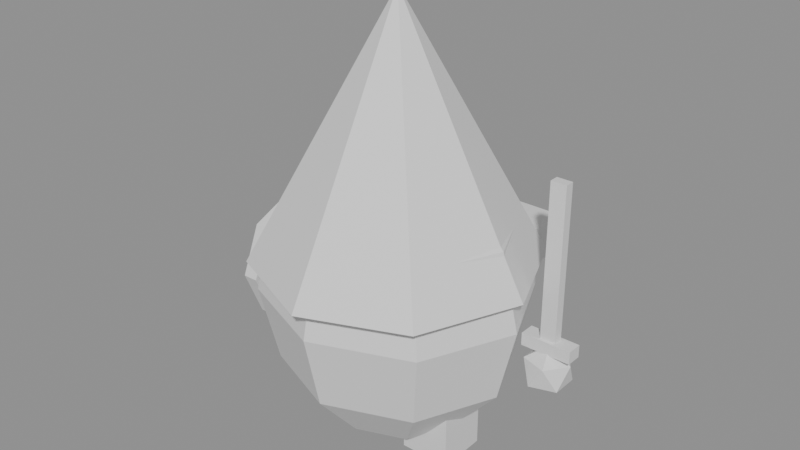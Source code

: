 # Source: SM_Enemy_Pointu.blend  (saved by Blender 5.1.30; exported with 4.5.12 LTS)
import bpy
from mathutils import Matrix  # noqa: F401  (used for matrix-valued properties, if any)

bpy.ops.wm.read_factory_settings(use_empty=True)
scene = bpy.context.scene
scene.name = 'Scene'

# ---- materials (node trees are filled in below, after node groups)
mat_mat_enemylittle = bpy.data.materials.new('MAT_EnemyLittle')
mat_mat_enemylittle.diffuse_color = (0.807, 0.05781, 0.04231, 1.0)
mat_mat_perso_noir = bpy.data.materials.new('MAT_Perso_Noir')
mat_mat_perso_noir.diffuse_color = (0.02315, 0.01298, 0.0331, 1.0)
mat_mat_perso_bois = bpy.data.materials.new('MAT_Perso_Bois')
mat_mat_perso_bois.diffuse_color = (0.2542, 0.1441, 0.09084, 1.0)
mat_mat_perso_metal = bpy.data.materials.new('MAT_Perso_Metal')
mat_mat_perso_metal.diffuse_color = (0.7157, 0.7605, 0.8388, 1.0)
mat_mat_perso_blanc = bpy.data.materials.new('MAT_Perso_Blanc')
mat_mat_perso_blanc.diffuse_color = (1.0, 0.9301, 0.855, 1.0)

# ---- material node trees
mat_mat_enemylittle.use_nodes = True; mat_mat_enemylittle.node_tree.nodes.clear()
_N = mat_mat_enemylittle.node_tree.nodes; _L = mat_mat_enemylittle.node_tree.links
n0 = _N.new('ShaderNodeBsdfPrincipled'); n0.name = 'Principled BSDF'; n0.location = (-200, 100)
n1 = _N.new('ShaderNodeOutputMaterial'); n1.name = 'Material Output'; n1.location = (200, 100)
_L.new(n0.outputs[0], n1.inputs[0])
n1.is_active_output = True
mat_mat_perso_noir.use_nodes = True; mat_mat_perso_noir.node_tree.nodes.clear()
_N = mat_mat_perso_noir.node_tree.nodes; _L = mat_mat_perso_noir.node_tree.links
n0 = _N.new('ShaderNodeBsdfPrincipled'); n0.name = 'Principled BSDF'; n0.location = (-200, 100)
n1 = _N.new('ShaderNodeOutputMaterial'); n1.name = 'Material Output'; n1.location = (200, 100)
_L.new(n0.outputs[0], n1.inputs[0])
n1.is_active_output = True
mat_mat_perso_bois.use_nodes = True; mat_mat_perso_bois.node_tree.nodes.clear()
_N = mat_mat_perso_bois.node_tree.nodes; _L = mat_mat_perso_bois.node_tree.links
n0 = _N.new('ShaderNodeBsdfPrincipled'); n0.name = 'Principled BSDF'; n0.location = (-200, 100)
n1 = _N.new('ShaderNodeOutputMaterial'); n1.name = 'Material Output'; n1.location = (200, 100)
_L.new(n0.outputs[0], n1.inputs[0])
n1.is_active_output = True
mat_mat_perso_metal.use_nodes = True; mat_mat_perso_metal.node_tree.nodes.clear()
_N = mat_mat_perso_metal.node_tree.nodes; _L = mat_mat_perso_metal.node_tree.links
n0 = _N.new('ShaderNodeBsdfPrincipled'); n0.name = 'Principled BSDF'; n0.location = (-200, 100)
n1 = _N.new('ShaderNodeOutputMaterial'); n1.name = 'Material Output'; n1.location = (200, 100)
_L.new(n0.outputs[0], n1.inputs[0])
n1.is_active_output = True
mat_mat_perso_blanc.use_nodes = True; mat_mat_perso_blanc.node_tree.nodes.clear()
_N = mat_mat_perso_blanc.node_tree.nodes; _L = mat_mat_perso_blanc.node_tree.links
n0 = _N.new('ShaderNodeBsdfPrincipled'); n0.name = 'Principled BSDF'; n0.location = (-200, 100)
n1 = _N.new('ShaderNodeOutputMaterial'); n1.name = 'Material Output'; n1.location = (200, 100)
_L.new(n0.outputs[0], n1.inputs[0])
n1.is_active_output = True

# ---- meshes
me_sm_enemy_pointu = bpy.data.meshes.new('SM_Enemy_Pointu')
me_sm_enemy_pointu.from_pydata([(0.0, 0.0, 0.975), (0.0, 0.2, 0.9114), (-0.25, 0.08, 0.18), (0.0, 0.4, 0.5), (-0.25, 0.08, 0.0), (0.0, 0.2, 0.08864), (0.0, 0.0, 0.025), (-0.25, -0.08, 0.18), (0.1503, 0.1414, 0.9114), (0.2603, 0.2449, 0.7375), (0.3005, 0.2828, 0.5), (0.2603, 0.2449, 0.2625), (0.1503, 0.1414, 0.08864), (0.0, 0.0, 1.4), (-0.3111, 0.3111, 0.6), (0.2125, 0.0, 0.9114), (0.3681, 0.0, 0.7375), (0.425, 0.0, 0.5), (0.3681, 0.0, 0.2625), (0.2125, 0.0, 0.08864), (-0.28, 0.3, 0.66), (-0.44, 0.0, 0.6), (0.1503, -0.1414, 0.9114), (0.2603, -0.2449, 0.7375), (0.3005, -0.2828, 0.5), (0.2603, -0.2449, 0.2625), (0.1503, -0.1414, 0.08864), (-0.28, 0.42, 0.54), (-0.3111, -0.3111, 0.6), (0.0, -0.2, 0.9114), (0.0, -0.3464, 0.7375), (0.0, -0.4, 0.5), (0.0, -0.3464, 0.2625), (0.0, -0.2, 0.08864), (-0.28, 0.42, 0.66), (0.0, -0.44, 0.6), (-0.1503, -0.1414, 0.9114), (-0.2603, -0.2449, 0.7375), (-0.3005, -0.2828, 0.5), (-0.2603, -0.2449, 0.2625), (-0.1503, -0.1414, 0.08864), (0.28, 0.3, 0.54), (0.3111, -0.3111, 0.6), (-0.2125, 0.0, 0.9114), (-0.3681, 0.0, 0.7375), (-0.425, 0.0, 0.5), (-0.3681, 0.0, 0.2625), (-0.2125, 0.0, 0.08864), (0.28, 0.3, 0.66), (0.44, 0.0, 0.6), (-0.1503, 0.1414, 0.9114), (-0.2603, 0.2449, 0.7375), (-0.3005, 0.2828, 0.5), (-0.2603, 0.2449, 0.2625), (-0.1503, 0.1414, 0.08864), (0.28, 0.42, 0.54), (0.3111, 0.3111, 0.6), (0.28, 0.42, 0.66), (0.0, 0.3464, 0.7375), (0.0, 0.44, 0.6), (0.0, 0.3464, 0.2625), (-0.25, -0.08, 0.0), (-0.28, 0.3, 0.54), (-0.09, -0.08, 0.0), (-0.09, -0.08, 0.18), (-0.09, 0.08, 0.0), (-0.09, 0.08, 0.18), (0.09, -0.08, 0.0), (0.09, -0.08, 0.18), (0.09, 0.08, 0.0), (0.09, 0.08, 0.18), (0.25, -0.08, 0.0), (0.25, -0.08, 0.18), (0.25, 0.08, 0.0), (0.25, 0.08, 0.18), (0.46, 0.12, 0.26), (0.5179, 0.07794, 0.3042), (0.4379, 0.05195, 0.3042), (0.3884, 0.12, 0.3042), (0.4379, 0.1881, 0.3042), (0.5179, 0.1621, 0.3042), (0.4821, 0.05195, 0.3758), (0.4021, 0.07794, 0.3758), (0.4021, 0.1621, 0.3758), (0.4821, 0.1881, 0.3758), (0.5316, 0.12, 0.3758), (0.46, 0.12, 0.42), (0.38, 0.095, 0.4), (0.38, 0.095, 0.44), (0.38, 0.145, 0.4), (0.38, 0.145, 0.44), (0.54, 0.095, 0.4), (0.54, 0.095, 0.44), (0.54, 0.145, 0.4), (0.54, 0.145, 0.44), (0.435, 0.105, 0.43), (0.435, 0.105, 0.93), (0.435, 0.135, 0.43), (0.435, 0.135, 0.93), (0.485, 0.105, 0.43), (0.485, 0.105, 0.93), (0.485, 0.135, 0.43), (0.485, 0.135, 0.93), (-0.495, 0.28, 0.42), (-0.445, 0.28, 0.42), (-0.495, 0.2156, 0.2644), (-0.445, 0.2156, 0.2644), (-0.495, 0.06, 0.2), (-0.445, 0.06, 0.2), (-0.495, -0.09556, 0.2644), (-0.445, -0.09556, 0.2644), (-0.495, -0.16, 0.42), (-0.445, -0.16, 0.42), (-0.495, -0.09556, 0.5756), (-0.445, -0.09556, 0.5756), (-0.495, 0.06, 0.64), (-0.445, 0.06, 0.64), (-0.495, 0.2156, 0.5756), (-0.445, 0.2156, 0.5756), (-0.525, 0.18, 0.42), (-0.475, 0.18, 0.42), (-0.525, 0.1449, 0.3351), (-0.475, 0.1449, 0.3351), (-0.525, 0.06, 0.3), (-0.475, 0.06, 0.3), (-0.525, -0.02485, 0.3351), (-0.475, -0.02485, 0.3351), (-0.525, -0.06, 0.42), (-0.475, -0.06, 0.42), (-0.525, -0.02485, 0.5049), (-0.475, -0.02485, 0.5049), (-0.525, 0.06, 0.54), (-0.475, 0.06, 0.54), (-0.525, 0.1449, 0.5049), (-0.475, 0.1449, 0.5049)], [], [(5, 60, 11, 12), (3, 58, 9, 10), (1, 0, 8), (6, 5, 12), (60, 3, 10, 11), (58, 1, 8, 9), (12, 11, 18, 19), (10, 9, 16, 17), (8, 0, 15), (6, 12, 19), (11, 10, 17, 18), (9, 8, 15, 16), (17, 16, 23, 24), (15, 0, 22), (6, 19, 26), (18, 17, 24, 25), (16, 15, 22, 23), (19, 18, 25, 26), (22, 0, 29), (6, 26, 33), (25, 24, 31, 32), (23, 22, 29, 30), (26, 25, 32, 33), (24, 23, 30, 31), (6, 33, 40), (32, 31, 38, 39), (30, 29, 36, 37), (33, 32, 39, 40), (31, 30, 37, 38), (29, 0, 36), (6, 40, 47), (39, 38, 45, 46), (37, 36, 43, 44), (40, 39, 46, 47), (38, 37, 44, 45), (36, 0, 43), (6, 47, 54), (46, 45, 52, 53), (44, 43, 50, 51), (47, 46, 53, 54), (45, 44, 51, 52), (43, 0, 50), (53, 52, 3, 60), (51, 50, 1, 58), (54, 53, 60, 5), (52, 51, 58, 3), (50, 0, 1), (6, 54, 5), (61, 7, 2, 4), (69, 70, 74, 73), (59, 13, 56), (4, 2, 66, 65), (67, 68, 70, 69), (56, 13, 49), (27, 55, 41, 62), (66, 2, 7, 64), (49, 13, 42), (41, 48, 20, 62), (4, 65, 63, 61), (42, 13, 35), (55, 57, 48, 41), (63, 64, 7, 61), (35, 13, 28), (27, 34, 57, 55), (65, 66, 64, 63), (28, 13, 21), (62, 20, 34, 27), (59, 56, 49, 42, 35, 28, 21, 14), (21, 13, 14), (57, 34, 20, 48), (73, 74, 72, 71), (14, 13, 59), (71, 72, 68, 67), (69, 73, 71, 67), (74, 70, 68, 72), (75, 76, 77), (76, 75, 80), (75, 77, 78), (75, 78, 79), (75, 79, 80), (76, 80, 85), (77, 76, 81), (78, 77, 82), (79, 78, 83), (80, 79, 84), (76, 85, 81), (77, 81, 82), (78, 82, 83), (79, 83, 84), (80, 84, 85), (81, 85, 86), (82, 81, 86), (83, 82, 86), (84, 83, 86), (85, 84, 86), (87, 88, 90, 89), (89, 90, 94, 93), (93, 94, 92, 91), (91, 92, 88, 87), (89, 93, 91, 87), (94, 90, 88, 92), (95, 96, 98, 97), (97, 98, 102, 101), (101, 102, 100, 99), (99, 100, 96, 95), (97, 101, 99, 95), (102, 98, 96, 100), (103, 104, 106, 105), (127, 128, 130, 129), (121, 122, 124, 123), (105, 106, 108, 107), (125, 126, 128, 127), (107, 108, 110, 109), (109, 110, 112, 111), (119, 120, 122, 121), (111, 112, 114, 113), (123, 124, 126, 125), (113, 114, 116, 115), (106, 104, 118, 116, 114, 112, 110, 108), (115, 116, 118, 117), (117, 118, 104, 103), (103, 105, 107, 109, 111, 113, 115, 117), (129, 130, 132, 131), (123, 125, 127, 129, 131, 133, 119, 121), (131, 132, 134, 133), (133, 134, 120, 119), (130, 128, 126, 124, 122, 120, 134, 132)])
me_sm_enemy_pointu.polygons.foreach_set('material_index', [0, 0, 0, 0, 0, 0, 0, 0, 0, 0, 0, 0, 0, 0, 0, 0, 0, 0, 0, 0, 0, 0, 0, 0, 0, 0, 0, 0, 0, 0, 0, 0, 0, 0, 0, 0, 0, 0, 0, 0, 0, 0, 0, 0, 0, 0, 0, 0, 1, 1, 0, 1, 1, 0, 1, 1, 0, 1, 1, 0, 1, 1, 0, 1, 1, 0, 1, 0, 0, 1, 1, 0, 1, 1, 1, 0, 0, 0, 0, 0, 0, 0, 0, 0, 0, 0, 0, 0, 0, 0, 0, 0, 0, 0, 0, 2, 2, 2, 2, 2, 2, 3, 3, 3, 3, 3, 3, 4, 0, 0, 4, 0, 4, 4, 0, 4, 0, 4, 4, 4, 4, 4, 0, 0, 0, 0, 0])
me_sm_enemy_pointu.materials.append(mat_mat_enemylittle)
me_sm_enemy_pointu.materials.append(mat_mat_perso_noir)
me_sm_enemy_pointu.materials.append(mat_mat_perso_bois)
me_sm_enemy_pointu.materials.append(mat_mat_perso_metal)
me_sm_enemy_pointu.materials.append(mat_mat_perso_blanc)
me_sm_enemy_pointu.update()

# ---- objects
ob_sm_enemy_pointu = bpy.data.objects.new('SM_Enemy_Pointu', me_sm_enemy_pointu)

# ---- transforms, parenting, visibility, modifiers, constraints
ob_sm_enemy_pointu.location = (0.0, 0.0, 0.0)

# ---- collection membership
scene.collection.objects.link(ob_sm_enemy_pointu)

# ---- scene / render settings (as saved in the file)
scene.frame_start = 1; scene.frame_end = 250; scene.frame_set(1)
scene.render.engine = 'BLENDER_EEVEE_NEXT'
scene.render.bake_bias = 0.0
scene.render.bake_samples = 0
scene.cycles.sampling_pattern = 'TABULATED_SOBOL'
scene.eevee.use_volume_custom_range = False
bpy.context.view_layer.update()

# ---- added for rendering (the .blend has no active camera and no usable light): camera, sun + grey world if the file has none
cam_auto = bpy.data.cameras.new('AutoCamera')
cam_auto.lens = 50.0
cam_auto.sensor_width = 36.0
cam_auto.clip_end = 1000.0
ob_auto_camera = bpy.data.objects.new('AutoCamera', cam_auto)
scene.collection.objects.link(ob_auto_camera)
ob_auto_camera.location = (1.82731, -2.18377, 2.15585)
ob_auto_camera.rotation_euler = (1.09748, -7.21219e-08, 0.694738)
scene.camera = ob_auto_camera
light_auto_sun = bpy.data.lights.new('AutoSun', 'SUN')
light_auto_sun.energy = 3.0
light_auto_sun.angle = 0.0523599
ob_auto_sun = bpy.data.objects.new('AutoSun', light_auto_sun)
scene.collection.objects.link(ob_auto_sun)
ob_auto_sun.rotation_euler = (0.872665, 0.174533, 0.523599)
if scene.world is None:
    world_auto = bpy.data.worlds.new('AutoWorld')
    world_auto.color = (0.3, 0.3, 0.3)
    scene.world = world_auto
bpy.context.view_layer.update()
